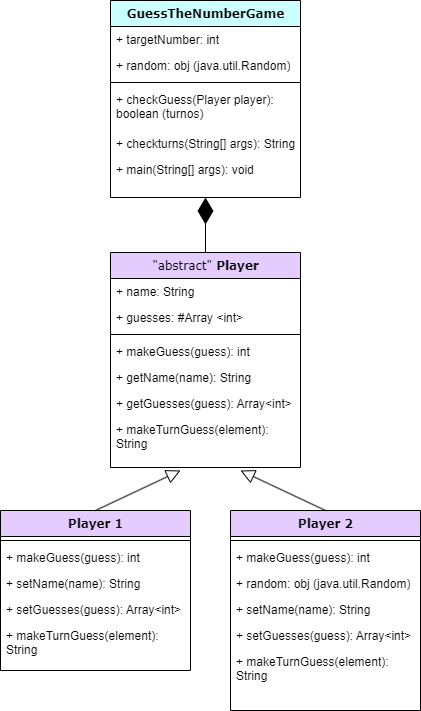

The diagram above was exported from draw.io. Its source (the exported page's mxGraphModel, read from the mxfile embedded in the PNG):
<mxGraphModel dx="1318" dy="616" grid="1" gridSize="10" guides="1" tooltips="1" connect="1" arrows="1" fold="1" page="1" pageScale="1" pageWidth="1100" pageHeight="850" background="none" math="0" shadow="0">
  <root>
    <mxCell id="0" />
    <mxCell id="1" parent="0" />
    <mxCell id="78961159f06e98e8-17" value="GuessTheNumberGame" style="swimlane;html=1;fontStyle=1;align=center;verticalAlign=top;childLayout=stackLayout;horizontal=1;startSize=26;horizontalStack=0;resizeParent=1;resizeLast=0;collapsible=1;marginBottom=0;swimlaneFillColor=#ffffff;rounded=0;shadow=0;comic=0;labelBackgroundColor=none;strokeWidth=1;fillColor=#CCFFFF;fontFamily=Verdana;fontSize=12" parent="1" vertex="1">
      <mxGeometry x="450" y="40" width="190" height="197" as="geometry" />
    </mxCell>
    <mxCell id="78961159f06e98e8-21" value="+ targetNumber: int" style="text;html=1;strokeColor=none;fillColor=none;align=left;verticalAlign=top;spacingLeft=4;spacingRight=4;whiteSpace=wrap;overflow=hidden;rotatable=0;points=[[0,0.5],[1,0.5]];portConstraint=eastwest;" parent="78961159f06e98e8-17" vertex="1">
      <mxGeometry y="26" width="190" height="26" as="geometry" />
    </mxCell>
    <mxCell id="78961159f06e98e8-23" value="+ random: obj (java.util.Random)" style="text;html=1;strokeColor=none;fillColor=none;align=left;verticalAlign=top;spacingLeft=4;spacingRight=4;whiteSpace=wrap;overflow=hidden;rotatable=0;points=[[0,0.5],[1,0.5]];portConstraint=eastwest;" parent="78961159f06e98e8-17" vertex="1">
      <mxGeometry y="52" width="190" height="26" as="geometry" />
    </mxCell>
    <mxCell id="78961159f06e98e8-19" value="" style="line;html=1;strokeWidth=1;fillColor=none;align=left;verticalAlign=middle;spacingTop=-1;spacingLeft=3;spacingRight=3;rotatable=0;labelPosition=right;points=[];portConstraint=eastwest;" parent="78961159f06e98e8-17" vertex="1">
      <mxGeometry y="78" width="190" height="8" as="geometry" />
    </mxCell>
    <mxCell id="78961159f06e98e8-20" value="+ checkGuess(Player player): boolean (turnos)" style="text;html=1;strokeColor=none;fillColor=none;align=left;verticalAlign=top;spacingLeft=4;spacingRight=4;whiteSpace=wrap;overflow=hidden;rotatable=0;points=[[0,0.5],[1,0.5]];portConstraint=eastwest;" parent="78961159f06e98e8-17" vertex="1">
      <mxGeometry y="86" width="190" height="44" as="geometry" />
    </mxCell>
    <mxCell id="78961159f06e98e8-27" value="+ checkturns(String[] args): String" style="text;html=1;strokeColor=none;fillColor=none;align=left;verticalAlign=top;spacingLeft=4;spacingRight=4;whiteSpace=wrap;overflow=hidden;rotatable=0;points=[[0,0.5],[1,0.5]];portConstraint=eastwest;" parent="78961159f06e98e8-17" vertex="1">
      <mxGeometry y="130" width="190" height="26" as="geometry" />
    </mxCell>
    <mxCell id="kKdUINsXmb_y4pV7ay9c-3" value="+ main(String[] args): void" style="text;html=1;strokeColor=none;fillColor=none;align=left;verticalAlign=top;spacingLeft=4;spacingRight=4;whiteSpace=wrap;overflow=hidden;rotatable=0;points=[[0,0.5],[1,0.5]];portConstraint=eastwest;" vertex="1" parent="78961159f06e98e8-17">
      <mxGeometry y="156" width="190" height="26" as="geometry" />
    </mxCell>
    <mxCell id="78961159f06e98e8-56" value="&lt;span style=&quot;font-weight: normal;&quot;&gt;&quot;abstract&quot; &lt;/span&gt;Player" style="swimlane;html=1;fontStyle=1;align=center;verticalAlign=top;childLayout=stackLayout;horizontal=1;startSize=26;horizontalStack=0;resizeParent=1;resizeLast=0;collapsible=1;marginBottom=0;swimlaneFillColor=#ffffff;rounded=0;shadow=0;comic=0;labelBackgroundColor=none;strokeWidth=1;fillColor=#E5CCFF;fontFamily=Verdana;fontSize=12" parent="1" vertex="1">
      <mxGeometry x="450" y="292" width="190" height="215" as="geometry">
        <mxRectangle x="95" y="310.00000000000006" width="110" height="40" as="alternateBounds" />
      </mxGeometry>
    </mxCell>
    <mxCell id="78961159f06e98e8-58" value="+ name: String" style="text;html=1;strokeColor=none;fillColor=none;align=left;verticalAlign=top;spacingLeft=4;spacingRight=4;whiteSpace=wrap;overflow=hidden;rotatable=0;points=[[0,0.5],[1,0.5]];portConstraint=eastwest;" parent="78961159f06e98e8-56" vertex="1">
      <mxGeometry y="26" width="190" height="26" as="geometry" />
    </mxCell>
    <mxCell id="78961159f06e98e8-59" value="+ guesses: #Array &amp;lt;int&amp;gt;" style="text;html=1;strokeColor=none;fillColor=none;align=left;verticalAlign=top;spacingLeft=4;spacingRight=4;whiteSpace=wrap;overflow=hidden;rotatable=0;points=[[0,0.5],[1,0.5]];portConstraint=eastwest;" parent="78961159f06e98e8-56" vertex="1">
      <mxGeometry y="52" width="190" height="26" as="geometry" />
    </mxCell>
    <mxCell id="78961159f06e98e8-64" value="" style="line;html=1;strokeWidth=1;fillColor=none;align=left;verticalAlign=middle;spacingTop=-1;spacingLeft=3;spacingRight=3;rotatable=0;labelPosition=right;points=[];portConstraint=eastwest;" parent="78961159f06e98e8-56" vertex="1">
      <mxGeometry y="78" width="190" height="8" as="geometry" />
    </mxCell>
    <mxCell id="78961159f06e98e8-65" value="+ makeGuess(guess): int" style="text;html=1;strokeColor=none;fillColor=none;align=left;verticalAlign=top;spacingLeft=4;spacingRight=4;whiteSpace=wrap;overflow=hidden;rotatable=0;points=[[0,0.5],[1,0.5]];portConstraint=eastwest;" parent="78961159f06e98e8-56" vertex="1">
      <mxGeometry y="86" width="190" height="26" as="geometry" />
    </mxCell>
    <mxCell id="78961159f06e98e8-66" value="+ getName(name): String" style="text;html=1;strokeColor=none;fillColor=none;align=left;verticalAlign=top;spacingLeft=4;spacingRight=4;whiteSpace=wrap;overflow=hidden;rotatable=0;points=[[0,0.5],[1,0.5]];portConstraint=eastwest;" parent="78961159f06e98e8-56" vertex="1">
      <mxGeometry y="112" width="190" height="26" as="geometry" />
    </mxCell>
    <mxCell id="78961159f06e98e8-68" value="+ getGuesses(guess): Array&amp;lt;int&amp;gt;" style="text;html=1;strokeColor=none;fillColor=none;align=left;verticalAlign=top;spacingLeft=4;spacingRight=4;whiteSpace=wrap;overflow=hidden;rotatable=0;points=[[0,0.5],[1,0.5]];portConstraint=eastwest;" parent="78961159f06e98e8-56" vertex="1">
      <mxGeometry y="138" width="190" height="26" as="geometry" />
    </mxCell>
    <mxCell id="kKdUINsXmb_y4pV7ay9c-4" value="+ makeTurnGuess(element): String" style="text;html=1;strokeColor=none;fillColor=none;align=left;verticalAlign=top;spacingLeft=4;spacingRight=4;whiteSpace=wrap;overflow=hidden;rotatable=0;points=[[0,0.5],[1,0.5]];portConstraint=eastwest;" vertex="1" parent="78961159f06e98e8-56">
      <mxGeometry y="164" width="190" height="36" as="geometry" />
    </mxCell>
    <mxCell id="kKdUINsXmb_y4pV7ay9c-1" value="" style="endArrow=diamondThin;endFill=1;endSize=24;html=1;rounded=0;entryX=0.5;entryY=1;entryDx=0;entryDy=0;exitX=0.5;exitY=0;exitDx=0;exitDy=0;" edge="1" parent="1" source="78961159f06e98e8-56" target="78961159f06e98e8-17">
      <mxGeometry width="160" relative="1" as="geometry">
        <mxPoint x="540" y="287" as="sourcePoint" />
        <mxPoint x="720" y="267" as="targetPoint" />
      </mxGeometry>
    </mxCell>
    <mxCell id="kKdUINsXmb_y4pV7ay9c-11" value="Player 1" style="swimlane;html=1;fontStyle=1;align=center;verticalAlign=top;childLayout=stackLayout;horizontal=1;startSize=26;horizontalStack=0;resizeParent=1;resizeLast=0;collapsible=1;marginBottom=0;swimlaneFillColor=#ffffff;rounded=0;shadow=0;comic=0;labelBackgroundColor=none;strokeWidth=1;fillColor=#E5CCFF;fontFamily=Verdana;fontSize=12" vertex="1" parent="1">
      <mxGeometry x="340" y="550" width="190" height="160" as="geometry">
        <mxRectangle x="95" y="310.00000000000006" width="110" height="40" as="alternateBounds" />
      </mxGeometry>
    </mxCell>
    <mxCell id="kKdUINsXmb_y4pV7ay9c-14" value="" style="line;html=1;strokeWidth=1;fillColor=none;align=left;verticalAlign=middle;spacingTop=-1;spacingLeft=3;spacingRight=3;rotatable=0;labelPosition=right;points=[];portConstraint=eastwest;" vertex="1" parent="kKdUINsXmb_y4pV7ay9c-11">
      <mxGeometry y="26" width="190" height="8" as="geometry" />
    </mxCell>
    <mxCell id="kKdUINsXmb_y4pV7ay9c-15" value="+ makeGuess(guess): int" style="text;html=1;strokeColor=none;fillColor=none;align=left;verticalAlign=top;spacingLeft=4;spacingRight=4;whiteSpace=wrap;overflow=hidden;rotatable=0;points=[[0,0.5],[1,0.5]];portConstraint=eastwest;" vertex="1" parent="kKdUINsXmb_y4pV7ay9c-11">
      <mxGeometry y="34" width="190" height="26" as="geometry" />
    </mxCell>
    <mxCell id="kKdUINsXmb_y4pV7ay9c-16" value="+ setName(name): String" style="text;html=1;strokeColor=none;fillColor=none;align=left;verticalAlign=top;spacingLeft=4;spacingRight=4;whiteSpace=wrap;overflow=hidden;rotatable=0;points=[[0,0.5],[1,0.5]];portConstraint=eastwest;" vertex="1" parent="kKdUINsXmb_y4pV7ay9c-11">
      <mxGeometry y="60" width="190" height="26" as="geometry" />
    </mxCell>
    <mxCell id="kKdUINsXmb_y4pV7ay9c-17" value="+ setGuesses(guess): Array&amp;lt;int&amp;gt;" style="text;html=1;strokeColor=none;fillColor=none;align=left;verticalAlign=top;spacingLeft=4;spacingRight=4;whiteSpace=wrap;overflow=hidden;rotatable=0;points=[[0,0.5],[1,0.5]];portConstraint=eastwest;" vertex="1" parent="kKdUINsXmb_y4pV7ay9c-11">
      <mxGeometry y="86" width="190" height="26" as="geometry" />
    </mxCell>
    <mxCell id="kKdUINsXmb_y4pV7ay9c-18" value="+ makeTurnGuess(element): String" style="text;html=1;strokeColor=none;fillColor=none;align=left;verticalAlign=top;spacingLeft=4;spacingRight=4;whiteSpace=wrap;overflow=hidden;rotatable=0;points=[[0,0.5],[1,0.5]];portConstraint=eastwest;" vertex="1" parent="kKdUINsXmb_y4pV7ay9c-11">
      <mxGeometry y="112" width="190" height="36" as="geometry" />
    </mxCell>
    <mxCell id="kKdUINsXmb_y4pV7ay9c-20" value="" style="edgeStyle=none;html=1;endSize=12;endArrow=block;endFill=0;rounded=0;exitX=0.5;exitY=0;exitDx=0;exitDy=0;" edge="1" parent="1" source="kKdUINsXmb_y4pV7ay9c-11">
      <mxGeometry width="160" relative="1" as="geometry">
        <mxPoint x="510" y="570" as="sourcePoint" />
        <mxPoint x="520" y="510" as="targetPoint" />
      </mxGeometry>
    </mxCell>
    <mxCell id="kKdUINsXmb_y4pV7ay9c-21" value="Player 2" style="swimlane;html=1;fontStyle=1;align=center;verticalAlign=top;childLayout=stackLayout;horizontal=1;startSize=26;horizontalStack=0;resizeParent=1;resizeLast=0;collapsible=1;marginBottom=0;swimlaneFillColor=#ffffff;rounded=0;shadow=0;comic=0;labelBackgroundColor=none;strokeWidth=1;fillColor=#E5CCFF;fontFamily=Verdana;fontSize=12" vertex="1" parent="1">
      <mxGeometry x="570" y="550" width="190" height="200" as="geometry">
        <mxRectangle x="95" y="310.00000000000006" width="110" height="40" as="alternateBounds" />
      </mxGeometry>
    </mxCell>
    <mxCell id="kKdUINsXmb_y4pV7ay9c-22" value="" style="line;html=1;strokeWidth=1;fillColor=none;align=left;verticalAlign=middle;spacingTop=-1;spacingLeft=3;spacingRight=3;rotatable=0;labelPosition=right;points=[];portConstraint=eastwest;" vertex="1" parent="kKdUINsXmb_y4pV7ay9c-21">
      <mxGeometry y="26" width="190" height="8" as="geometry" />
    </mxCell>
    <mxCell id="kKdUINsXmb_y4pV7ay9c-23" value="+ makeGuess(guess): int" style="text;html=1;strokeColor=none;fillColor=none;align=left;verticalAlign=top;spacingLeft=4;spacingRight=4;whiteSpace=wrap;overflow=hidden;rotatable=0;points=[[0,0.5],[1,0.5]];portConstraint=eastwest;" vertex="1" parent="kKdUINsXmb_y4pV7ay9c-21">
      <mxGeometry y="34" width="190" height="26" as="geometry" />
    </mxCell>
    <mxCell id="kKdUINsXmb_y4pV7ay9c-28" value="+ random: obj (java.util.Random)" style="text;html=1;strokeColor=none;fillColor=none;align=left;verticalAlign=top;spacingLeft=4;spacingRight=4;whiteSpace=wrap;overflow=hidden;rotatable=0;points=[[0,0.5],[1,0.5]];portConstraint=eastwest;" vertex="1" parent="kKdUINsXmb_y4pV7ay9c-21">
      <mxGeometry y="60" width="190" height="26" as="geometry" />
    </mxCell>
    <mxCell id="kKdUINsXmb_y4pV7ay9c-24" value="+ setName(name): String" style="text;html=1;strokeColor=none;fillColor=none;align=left;verticalAlign=top;spacingLeft=4;spacingRight=4;whiteSpace=wrap;overflow=hidden;rotatable=0;points=[[0,0.5],[1,0.5]];portConstraint=eastwest;" vertex="1" parent="kKdUINsXmb_y4pV7ay9c-21">
      <mxGeometry y="86" width="190" height="26" as="geometry" />
    </mxCell>
    <mxCell id="kKdUINsXmb_y4pV7ay9c-25" value="+ setGuesses(guess): Array&amp;lt;int&amp;gt;" style="text;html=1;strokeColor=none;fillColor=none;align=left;verticalAlign=top;spacingLeft=4;spacingRight=4;whiteSpace=wrap;overflow=hidden;rotatable=0;points=[[0,0.5],[1,0.5]];portConstraint=eastwest;" vertex="1" parent="kKdUINsXmb_y4pV7ay9c-21">
      <mxGeometry y="112" width="190" height="26" as="geometry" />
    </mxCell>
    <mxCell id="kKdUINsXmb_y4pV7ay9c-26" value="+ makeTurnGuess(element): String" style="text;html=1;strokeColor=none;fillColor=none;align=left;verticalAlign=top;spacingLeft=4;spacingRight=4;whiteSpace=wrap;overflow=hidden;rotatable=0;points=[[0,0.5],[1,0.5]];portConstraint=eastwest;" vertex="1" parent="kKdUINsXmb_y4pV7ay9c-21">
      <mxGeometry y="138" width="190" height="36" as="geometry" />
    </mxCell>
    <mxCell id="kKdUINsXmb_y4pV7ay9c-29" value="" style="edgeStyle=none;html=1;endSize=12;endArrow=block;endFill=0;rounded=0;exitX=0.5;exitY=0;exitDx=0;exitDy=0;" edge="1" parent="1" source="kKdUINsXmb_y4pV7ay9c-21">
      <mxGeometry width="160" relative="1" as="geometry">
        <mxPoint x="445" y="560" as="sourcePoint" />
        <mxPoint x="580" y="510" as="targetPoint" />
      </mxGeometry>
    </mxCell>
  </root>
</mxGraphModel>